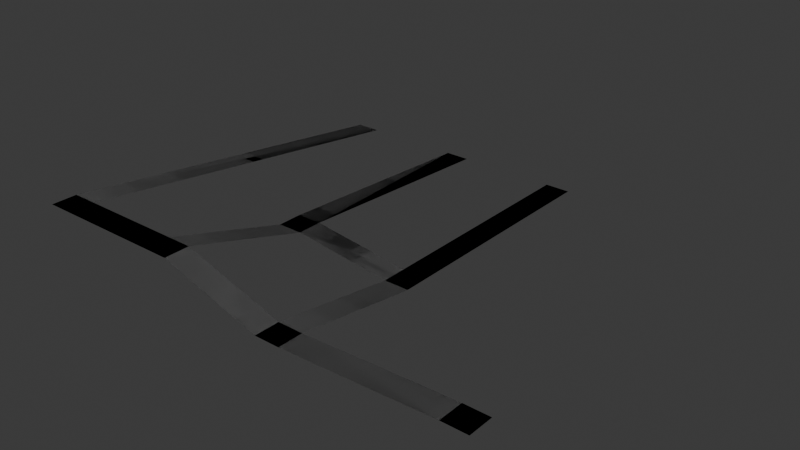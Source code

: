 # Source: chunk_agustin.blend  (saved by Blender 4.2.66; exported with 4.5.12 LTS)
import bpy
from mathutils import Matrix  # noqa: F401  (used for matrix-valued properties, if any)

bpy.ops.wm.read_factory_settings(use_empty=True)
scene = bpy.context.scene
scene.name = 'Scene'

# ---- collections
col_collection = bpy.data.collections.new('Collection'); scene.collection.children.link(col_collection)

# ---- materials (node trees are filled in below, after node groups)
mat_road = bpy.data.materials.new('Road')
mat_road.use_backface_culling = True

# ---- material node trees
mat_road.use_nodes = True; mat_road.node_tree.nodes.clear()
_N = mat_road.node_tree.nodes; _L = mat_road.node_tree.links
n0 = _N.new('ShaderNodeBsdfPrincipled'); n0.name = 'Principled BSDF'; n0.location = (10, 300)
n0.inputs[0].default_value = (0.1722, 0.1722, 0.1722, 1.0)
n0.inputs[2].default_value = 1.0
n1 = _N.new('ShaderNodeOutputMaterial'); n1.name = 'Material Output'; n1.location = (300, 300)
_L.new(n0.outputs[0], n1.inputs[0])
n1.is_active_output = True

# ---- world
world_world = bpy.data.worlds.new('World'); scene.world = world_world
world_world.use_nodes = True; world_world.node_tree.nodes.clear()
_N = world_world.node_tree.nodes; _L = world_world.node_tree.links
n0 = _N.new('ShaderNodeOutputWorld'); n0.name = 'World Output'; n0.location = (300, 300)
n1 = _N.new('ShaderNodeBackground'); n1.name = 'Background'; n1.location = (10, 300)
n1.inputs[0].default_value = (0.05088, 0.05088, 0.05088, 1.0)
_L.new(n1.outputs[0], n0.inputs[0])
n0.is_active_output = True
world_world.color = (0.05088, 0.05088, 0.05088)
world_world.sun_shadow_jitter_overblur = 0.0

# ---- meshes
me_plane = bpy.data.meshes.new('Plane')
me_plane.from_pydata([(-1.0, -60.0, 8.0), (1.0, -60.0, 8.0), (-1.0, 0.0, 0.0), (1.0, 0.0, 0.0), (-1.0, -64.0, 8.0), (1.0, -64.0, 8.0), (9.0, -60.0, 8.0), (9.0, -64.0, 8.0), (11.0, -60.0, 8.0), (11.0, -64.0, 8.0), (19.0, -60.0, 3.0), (19.0, -64.0, 3.0), (21.0, -60.0, 3.0), (21.0, -64.0, 3.0), (9.0, 0.0, 0.0), (11.0, 0.0, 0.0), (9.0, -40.0, 2.0), (11.0, -40.0, 2.0), (9.0, -36.0, 2.0), (11.0, -36.0, 2.0), (19.0, -40.0, 0.0), (21.0, -40.0, 0.0), (19.0, -36.0, 0.0), (21.0, -36.0, 0.0), (19.0, 0.0, 0.0), (21.0, 0.0, 0.0), (33.0, -60.0, 4.0), (33.0, -64.0, 4.0), (35.0, -60.0, 4.0), (35.0, -64.0, 4.0)], [], [(0, 1, 3, 2), (1, 0, 4, 5), (1, 5, 7, 6), (6, 7, 9, 8), (8, 9, 11, 10), (10, 11, 13, 12), (16, 17, 19, 18), (6, 8, 17, 16), (14, 18, 19, 15), (10, 12, 21, 20), (20, 21, 23, 22), (17, 20, 22, 19), (22, 23, 25, 24), (12, 13, 27, 26), (26, 27, 29, 28)])
_uv = me_plane.uv_layers.new(name='UVMap')
_uv.uv.foreach_set('vector', [0.0, 0.0, 1.0, 0.0, 1.0, 0.5, 0.0, 0.5, 1.0, 0.0, 0.0, 0.0, 0.0, 0.0, 1.0, 0.0, 1.0, 0.0, 1.0, 0.0, 1.0, 0.0, 1.0, 0.0, 1.0, 0.0, 1.0, 0.0, 1.0, 0.0, 1.0, 0.0, 1.0, 0.0, 1.0, 0.0, 1.0, 0.0, 1.0, 0.0, 1.0, 0.0, 1.0, 0.0, 1.0, 0.0, 1.0, 0.0, 1.0, 0.0, 1.0, 0.0, 1.0, 0.0, 1.0, 0.0, 1.0, 0.0, 1.0, 0.0, 1.0, 0.0, 1.0, 0.0, 0.0, 0.0, 1.0, 0.0, 1.0, 0.0, 0.0, 0.0, 1.0, 0.0, 1.0, 0.0, 1.0, 0.0, 1.0, 0.0, 1.0, 0.0, 1.0, 0.0, 1.0, 0.0, 1.0, 0.0, 1.0, 0.0, 1.0, 0.0, 1.0, 0.0, 1.0, 0.0, 1.0, 0.0, 1.0, 0.0, 1.0, 0.0, 1.0, 0.0, 1.0, 0.0, 1.0, 0.0, 1.0, 0.0, 1.0, 0.0, 1.0, 0.0, 1.0, 0.0, 1.0, 0.0, 1.0, 0.0])
me_plane.materials.append(mat_road)
me_plane.update()
me_plane_001 = bpy.data.meshes.new('Plane.001')
me_plane_001.from_pydata([(-1.0, -60.0, 8.0), (1.0, -60.0, 8.0), (-1.0, 0.0, 0.0), (1.0, 0.0, 0.0), (-1.0, -64.0, 8.0), (1.0, -64.0, 8.0), (9.0, -60.0, 8.0), (9.0, -64.0, 8.0), (11.0, -60.0, 8.0), (11.0, -64.0, 8.0), (19.0, -60.0, 3.0), (19.0, -64.0, 3.0), (21.0, -60.0, 3.0), (21.0, -64.0, 3.0), (9.0, 0.0, 0.0), (11.0, 0.0, 0.0), (9.0, -40.0, 2.0), (11.0, -40.0, 2.0), (9.0, -36.0, 2.0), (11.0, -36.0, 2.0), (19.0, -40.0, 0.0), (21.0, -40.0, 0.0), (19.0, -36.0, 0.0), (21.0, -36.0, 0.0), (19.0, 0.0, 0.0), (21.0, 0.0, 0.0), (33.0, -60.0, 4.0), (33.0, -64.0, 4.0), (35.0, -60.0, 4.0), (35.0, -64.0, 4.0)], [], [(0, 1, 3, 2), (1, 0, 4, 5), (1, 5, 7, 6), (6, 7, 9, 8), (8, 9, 11, 10), (10, 11, 13, 12), (16, 17, 19, 18), (6, 8, 17, 16), (14, 18, 19, 15), (10, 12, 21, 20), (20, 21, 23, 22), (17, 20, 22, 19), (22, 23, 25, 24), (12, 13, 27, 26), (26, 27, 29, 28)])
_uv = me_plane_001.uv_layers.new(name='UVMap')
_uv.uv.foreach_set('vector', [0.0, 0.0, 1.0, 0.0, 1.0, 0.5, 0.0, 0.5, 1.0, 0.0, 0.0, 0.0, 0.0, 0.0, 1.0, 0.0, 1.0, 0.0, 1.0, 0.0, 1.0, 0.0, 1.0, 0.0, 1.0, 0.0, 1.0, 0.0, 1.0, 0.0, 1.0, 0.0, 1.0, 0.0, 1.0, 0.0, 1.0, 0.0, 1.0, 0.0, 1.0, 0.0, 1.0, 0.0, 1.0, 0.0, 1.0, 0.0, 1.0, 0.0, 1.0, 0.0, 1.0, 0.0, 1.0, 0.0, 1.0, 0.0, 1.0, 0.0, 1.0, 0.0, 1.0, 0.0, 0.0, 0.0, 1.0, 0.0, 1.0, 0.0, 0.0, 0.0, 1.0, 0.0, 1.0, 0.0, 1.0, 0.0, 1.0, 0.0, 1.0, 0.0, 1.0, 0.0, 1.0, 0.0, 1.0, 0.0, 1.0, 0.0, 1.0, 0.0, 1.0, 0.0, 1.0, 0.0, 1.0, 0.0, 1.0, 0.0, 1.0, 0.0, 1.0, 0.0, 1.0, 0.0, 1.0, 0.0, 1.0, 0.0, 1.0, 0.0, 1.0, 0.0, 1.0, 0.0, 1.0, 0.0, 1.0, 0.0])
me_plane_001.materials.append(mat_road)
me_plane_001.update()

# ---- objects
ob_plane = bpy.data.objects.new('Plane', me_plane)
ob_plane_colonly = bpy.data.objects.new('Plane-colonly', me_plane_001)

# ---- transforms, parenting, visibility, modifiers, constraints
ob_plane.location = (0.0, 0.0, 0.0)
ob_plane.scale = (2.0, 1.0, 1.0)
ob_plane_colonly.location = (0.0, 0.0, 0.0)
ob_plane_colonly.scale = (2.0, 1.0, 1.0)

# ---- collection membership
col_collection.objects.link(ob_plane)
col_collection.objects.link(ob_plane_colonly)

# ---- scene / render settings (as saved in the file)
scene.frame_start = 1; scene.frame_end = 250; scene.frame_set(1)
scene.render.engine = 'BLENDER_EEVEE_NEXT'
bpy.context.view_layer.update()

# ---- added for rendering (the .blend has no active camera and no usable light): camera, sun
cam_auto = bpy.data.cameras.new('AutoCamera')
cam_auto.lens = 50.0
cam_auto.sensor_width = 36.0
cam_auto.clip_end = 1569.6
ob_auto_camera = bpy.data.objects.new('AutoCamera', cam_auto)
scene.collection.objects.link(ob_auto_camera)
ob_auto_camera.location = (123.436, -139.324, 75.549)
ob_auto_camera.rotation_euler = (1.09748, -7.21219e-08, 0.694738)
scene.camera = ob_auto_camera
light_auto_sun = bpy.data.lights.new('AutoSun', 'SUN')
light_auto_sun.energy = 3.0
light_auto_sun.angle = 0.0523599
ob_auto_sun = bpy.data.objects.new('AutoSun', light_auto_sun)
scene.collection.objects.link(ob_auto_sun)
ob_auto_sun.rotation_euler = (0.872665, 0.174533, 0.523599)
bpy.context.view_layer.update()
